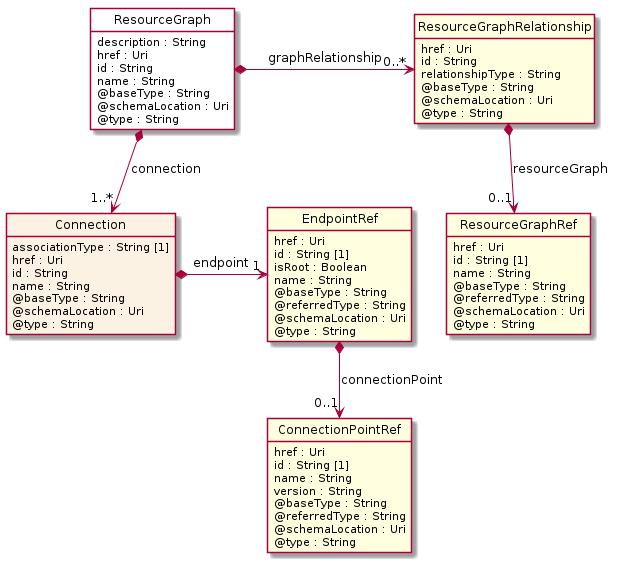

The diagram above was rendered by PlantUML. Its source (embedded in the PNG):
@startuml
hide circle
hide methods
hide stereotype
show <<Enumeration>> stereotype
skinparam class {
   BackgroundColor<<Enumeration>> #E6F5F7
   BackgroundColor<<Ref>> #FFFFE0
   BackgroundColor<<Pivot>> #FFFFFFF
   BackgroundColor<<SimpleType>> #E2F0DA
   BackgroundColor #FCF2E3
}

class ResourceGraph <<Pivot>> {
    description : String
    href : Uri
    id : String
    name : String
    @baseType : String
    @schemaLocation : Uri
    @type : String
}

class ResourceGraphRelationship  <<Ref>> {
    href : Uri
    id : String
    relationshipType : String
    @baseType : String
    @schemaLocation : Uri
    @type : String
}

class ResourceGraphRef  <<Ref>> {
    href : Uri
    id : String [1]
    name : String
    @baseType : String
    @referredType : String
    @schemaLocation : Uri
    @type : String
}

class Connection  {
    associationType : String [1]
    href : Uri
    id : String
    name : String
    @baseType : String
    @schemaLocation : Uri
    @type : String
}

class EndpointRef  <<Ref>> {
    href : Uri
    id : String [1]
    isRoot : Boolean
    name : String
    @baseType : String
    @referredType : String
    @schemaLocation : Uri
    @type : String
}

class ConnectionPointRef  <<Ref>> {
    href : Uri
    id : String [1]
    name : String
    version : String
    @baseType : String
    @referredType : String
    @schemaLocation : Uri
    @type : String
}

ResourceGraph *-right-> "0..*" ResourceGraphRelationship : graphRelationship

ResourceGraph *-->  "1..*" Connection : connection

ResourceGraphRelationship *-->  "0..1" ResourceGraphRef : resourceGraph

Connection *-right-> "1" EndpointRef : endpoint

EndpointRef *-->  "0..1" ConnectionPointRef : connectionPoint

@enduml